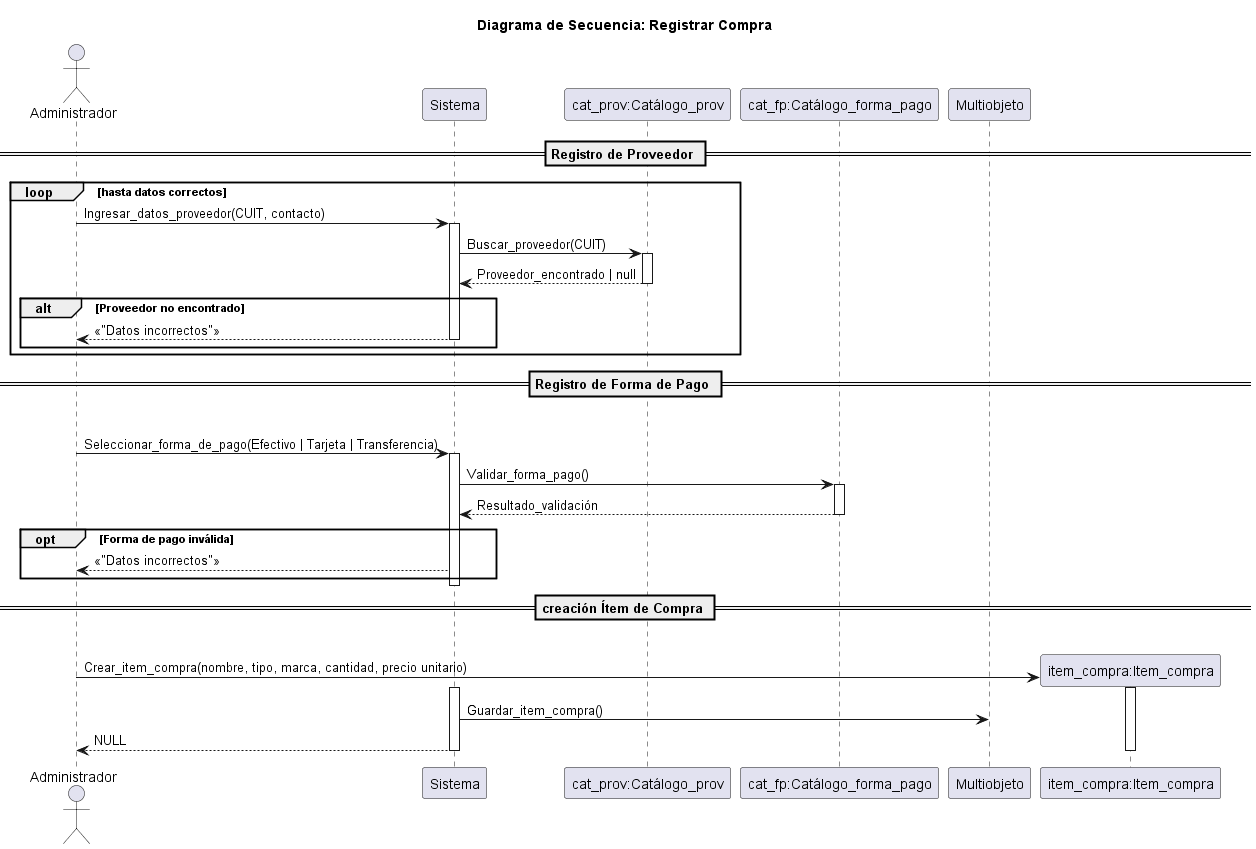

The diagram above was rendered by PlantUML. Its source (embedded in the PNG):
@startuml compra

title Diagrama de Secuencia: Registrar Compra

actor Administrador
participant Sistema
participant "cat_prov:Catálogo_prov" as Cat_prov
participant "cat_fp:Catálogo_forma_pago" as Cat_fp
participant "Multiobjeto" as MULT

== Registro de Proveedor ==
loop hasta datos correctos
    Administrador -> Sistema: Ingresar_datos_proveedor(CUIT, contacto)
    activate Sistema
    Sistema -> Cat_prov: Buscar_proveedor(CUIT)
    activate Cat_prov
    Cat_prov --> Sistema: Proveedor_encontrado | null
    deactivate Cat_prov

    alt Proveedor no encontrado
        Sistema --> Administrador: <<"Datos incorrectos">>
        deactivate Sistema
    end    
end

== Registro de Forma de Pago ==
loop hasta seleccion valid
Administrador -> Sistema:Seleccionar_forma_de_pago(Efectivo | Tarjeta | Transferencia)
activate Sistema
Sistema -> Cat_fp: Validar_forma_pago()
activate Cat_fp
Cat_fp --> Sistema: Resultado_validación
deactivate Cat_fp

opt Forma de pago inválida
    Sistema --> Administrador: <<"Datos incorrectos">>
end
deactivate Sistema

== creación Ítem de Compra ==
loop tantas veces como se desee
    create "item_compra:Item_compra" as IC
    Administrador -> IC: Crear_item_compra(nombre, tipo, marca, cantidad, precio unitario)
    activate IC
    activate Sistema
    Sistema -> MULT: Guardar_item_compra()
    Sistema --> Administrador: NULL
    deactivate Sistema
    deactivate IC
@enduml